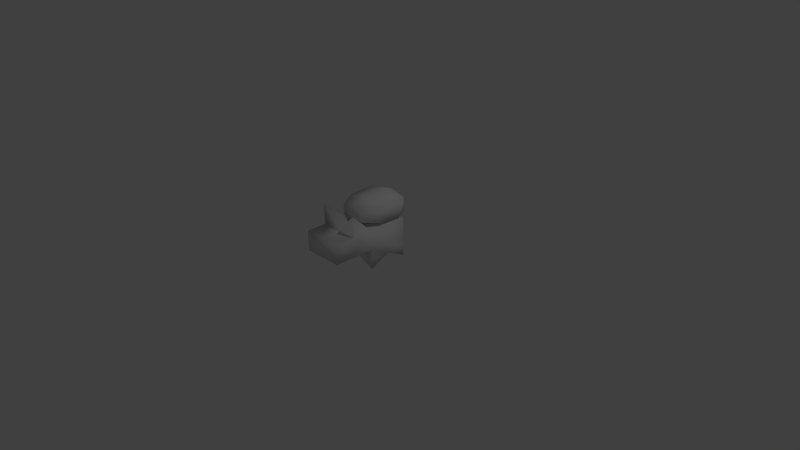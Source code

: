 # Source: RC_jump.blend  (saved by Blender 2.70.0; exported with 4.5.12 LTS)
import bpy
from mathutils import Matrix  # noqa: F401  (used for matrix-valued properties, if any)

bpy.ops.wm.read_factory_settings(use_empty=True)
scene = bpy.context.scene
scene.name = 'Scene'

# ---- collections
col_collection_1 = bpy.data.collections.new('Collection 1'); scene.collection.children.link(col_collection_1)
col_collection_2 = bpy.data.collections.new('Collection 2'); scene.collection.children.link(col_collection_2)
col_collection_3 = bpy.data.collections.new('Collection 3'); scene.collection.children.link(col_collection_3)

# ---- materials (node trees are filled in below, after node groups)
mat_material = bpy.data.materials.new('Material')
mat_material.alpha_threshold = 0.0
mat_material.use_transparent_shadow = False
mat_material.roughness = 0.5
mat_material.line_color = (0.0, 0.0, 0.0, 1.0)

# ---- material node trees

# ---- world
world_world = bpy.data.worlds.new('World'); scene.world = world_world
world_world.color = (0.05088, 0.05088, 0.05088)
world_world.use_sun_shadow = False
world_world.sun_shadow_jitter_overblur = 0.0
world_world.cycles.sampling_method = 'MANUAL'
world_world.cycles.sample_map_resolution = 256

# ---- cameras
cam_camera = bpy.data.cameras.new('Camera')
cam_camera.clip_end = 100.0
cam_camera.lens = 35.0
cam_camera.sensor_width = 32.0
cam_camera.sensor_height = 18.0
cam_camera.ortho_scale = 7.314
cam_camera.dof.focus_distance = 0.0
cam_camera.dof.aperture_fstop = 128.0

# ---- lights
light_lamp = bpy.data.lights.new('Lamp', 'POINT')
light_lamp.transmission_factor = 0.0
light_lamp.cutoff_distance = 30.0
light_lamp.energy = 100.0
light_lamp.shadow_buffer_clip_start = 1.001
light_lamp.shadow_soft_size = 0.1
light_lamp.shadow_maximum_resolution = 0.006
light_lamp.use_absolute_resolution = True
light_lamp.cycles.use_multiple_importance_sampling = False

# ---- meshes
me_cube = bpy.data.meshes.new('Cube')
me_cube.from_pydata([(0.9854, 0.9854, 0.9874), (0.9854, -0.9854, 0.9874), (0.9854, 0.9854, 0.001974), (0.9854, -0.9854, 0.001974), (0.9854, 0.0, 0.9874), (0.9854, -2.007, 0.001974), (0.9854, 0.0, 0.001974), (0.9854, -2.007, 0.9874), (0.9854, -0.9854, -0.9835), (0.9854, -2.993, 0.9874), (0.9854, -2.993, 0.001974), (0.9854, -2.007, 2.009), (0.9854, -0.9854, -0.509), (0.9854, 0.0, -0.509), (0.9854, 0.9854, -0.9835), (0.9854, 0.9854, -0.509), (-0.9854, 0.9854, 0.9874), (-0.9854, -0.9854, 0.9874), (-0.9854, 0.9854, 0.001974), (0.0, -0.9854, -0.509), (-0.9854, -0.9854, 0.001974), (0.0, -2.007, 0.001974), (0.0, -2.007, 0.9874), (-0.9854, 0.0, 0.9874), (0.0, 0.9854, 0.9874), (0.0, -0.9854, 0.9874), (-0.9854, -2.007, 0.001974), (0.0, 0.0, -0.509), (0.0, 0.0, 0.9874), (-0.9854, 0.0, 0.001974), (0.0, -0.9854, 0.001974), (-0.9854, -2.007, 0.9874), (0.0, 0.9854, 0.001974), (-0.9854, -0.9854, -0.9835), (-0.9854, -2.993, 0.9874), (-0.9854, -2.993, 0.001974), (0.0, -2.993, 0.9874), (-0.9854, -2.007, 2.009), (0.0, -2.993, 0.001974), (-0.9854, -0.9854, -0.509), (-0.9854, 0.0, -0.509), (0.0, 0.9854, -0.509), (-0.9854, 0.9854, -0.9835), (-0.9854, 0.9854, -0.509)], [], [(6, 4, 1, 3), (4, 28, 25, 1), (0, 24, 28, 4), (2, 0, 4, 6), (30, 3, 5, 21), (3, 1, 7, 5), (11, 22, 7), (13, 6, 3, 12), (0, 2, 32, 24), (21, 5, 10, 38), (7, 22, 36, 9), (10, 9, 36, 38), (12, 3, 30, 19), (5, 7, 9, 10), (11, 7, 1), (25, 22, 11), (25, 11, 1), (27, 13, 8), (8, 13, 12), (12, 19, 8), (27, 8, 19), (27, 14, 13), (27, 41, 14), (15, 14, 41), (14, 15, 13), (2, 15, 41, 32), (15, 2, 6, 13), (29, 20, 17, 23), (23, 17, 25, 28), (16, 23, 28, 24), (18, 29, 23, 16), (30, 21, 26, 20), (20, 26, 31, 17), (37, 31, 22), (40, 39, 20, 29), (16, 24, 32, 18), (21, 38, 35, 26), (31, 34, 36, 22), (35, 38, 36, 34), (39, 19, 30, 20), (26, 35, 34, 31), (37, 17, 31), (25, 37, 22), (25, 17, 37), (27, 33, 40), (33, 39, 40), (39, 33, 19), (27, 19, 33), (27, 40, 42), (27, 42, 41), (43, 41, 42), (42, 40, 43), (18, 32, 41, 43), (43, 40, 29, 18)])
me_cube.polygons.foreach_set('use_smooth', [True] * 54)
_uv = me_cube.uv_layers.new(name='UVMap')
_uv.uv.foreach_set('vector', [0.3141, 0.07827, 0.3141, 0.2345, 0.1579, 0.2345, 0.1579, 0.07827, 0.3141, 0.2345, 0.3141, 0.3828, 0.1579, 0.3828, 0.1579, 0.2345, 0.4704, 0.2345, 0.4704, 0.3828, 0.3141, 0.3828, 0.3141, 0.2345, 0.4704, 0.07827, 0.4704, 0.2345, 0.3141, 0.2345, 0.3141, 0.07827, 0.4689, 0.3911, 0.4689, 0.5473, 0.3126, 0.5473, 0.3126, 0.3911, 0.4689, 0.5473, 0.4689, 0.7036, 0.3126, 0.7036, 0.3126, 0.5473, 0.9082, 0.2669, 0.7519, 0.4231, 0.7519, 0.2669, 0.3126, 0.0001504, 0.3141, 0.07827, 0.1579, 0.07827, 0.1564, 0.0001504, 0.4704, 0.2345, 0.4704, 0.07827, 0.6266, 0.07827, 0.6266, 0.2345, 0.3126, 0.3911, 0.3126, 0.5473, 0.1564, 0.5473, 0.1564, 0.3911, 0.3126, 0.7036, 0.3126, 0.8598, 0.1564, 0.8598, 0.1564, 0.7036, 0.1564, 0.5473, 0.1564, 0.7036, 0.003906, 0.7036, 0.003906, 0.5473, 0.1564, 0.0001504, 0.1579, 0.07827, 0.004675, 0.08135, 0.003138, 0.003224, 0.3126, 0.5473, 0.3126, 0.7036, 0.1564, 0.7036, 0.1564, 0.5473, 0.9082, 0.2669, 0.7519, 0.2669, 0.7519, 0.1106, 0.8624, 0.5336, 0.7519, 0.4231, 0.9082, 0.2669, 0.8624, 0.0001504, 0.9082, 0.2669, 0.7519, 0.1106, 0.9214, 0.8601, 0.8516, 0.9922, 0.6953, 0.9217, 0.6953, 0.9217, 0.8516, 0.9922, 0.6953, 0.9922, 0.6953, 0.9922, 0.5391, 0.9922, 0.6953, 0.9217, 0.4692, 0.8601, 0.6953, 0.9217, 0.5391, 0.9922, 0.9214, 0.8601, 0.6953, 0.9217, 0.8516, 0.9922, 0.4692, 0.8601, 0.5391, 0.9922, 0.6953, 0.9217, 0.6953, 0.9922, 0.6953, 0.9217, 0.5391, 0.9922, 0.6953, 0.9217, 0.6953, 0.9922, 0.8516, 0.9922, 0.4704, 0.07827, 0.4704, 0.0001504, 0.6266, 0.0001504, 0.6266, 0.07827, 0.4704, 0.0001504, 0.4704, 0.07827, 0.3141, 0.07827, 0.3126, 0.0001504, 0.3141, 0.07827, 0.1579, 0.07827, 0.1579, 0.2345, 0.3141, 0.2345, 0.3141, 0.2345, 0.1579, 0.2345, 0.1579, 0.3828, 0.3141, 0.3828, 0.4704, 0.2345, 0.3141, 0.2345, 0.3141, 0.3828, 0.4704, 0.3828, 0.4704, 0.07827, 0.3141, 0.07827, 0.3141, 0.2345, 0.4704, 0.2345, 0.4689, 0.3911, 0.3126, 0.3911, 0.3126, 0.5473, 0.4689, 0.5473, 0.4689, 0.5473, 0.3126, 0.5473, 0.3126, 0.7036, 0.4689, 0.7036, 0.9082, 0.2669, 0.7519, 0.2669, 0.7519, 0.4231, 0.3126, 0.0001504, 0.1564, 0.0001504, 0.1579, 0.07827, 0.3141, 0.07827, 0.4704, 0.2345, 0.6266, 0.2345, 0.6266, 0.07827, 0.4704, 0.07827, 0.3126, 0.3911, 0.1564, 0.3911, 0.1564, 0.5473, 0.3126, 0.5473, 0.3126, 0.7036, 0.1564, 0.7036, 0.1564, 0.8598, 0.3126, 0.8598, 0.1564, 0.5473, 0.003906, 0.5473, 0.003906, 0.7036, 0.1564, 0.7036, 0.1564, 0.0001504, 0.003138, 0.003224, 0.004675, 0.08135, 0.1579, 0.07827, 0.3126, 0.5473, 0.1564, 0.5473, 0.1564, 0.7036, 0.3126, 0.7036, 0.9082, 0.2669, 0.7519, 0.1106, 0.7519, 0.2669, 0.8624, 0.5336, 0.9082, 0.2669, 0.7519, 0.4231, 0.8624, 0.0001504, 0.7519, 0.1106, 0.9082, 0.2669, 0.9214, 0.8601, 0.6953, 0.9217, 0.8516, 0.9922, 0.6953, 0.9217, 0.6953, 0.9922, 0.8516, 0.9922, 0.6953, 0.9922, 0.6953, 0.9217, 0.5391, 0.9922, 0.4692, 0.8601, 0.5391, 0.9922, 0.6953, 0.9217, 0.9214, 0.8601, 0.8516, 0.9922, 0.6953, 0.9217, 0.4692, 0.8601, 0.6953, 0.9217, 0.5391, 0.9922, 0.6953, 0.9922, 0.5391, 0.9922, 0.6953, 0.9217, 0.6953, 0.9217, 0.8516, 0.9922, 0.6953, 0.9922, 0.4704, 0.07827, 0.6266, 0.07827, 0.6266, 0.0001504, 0.4704, 0.0001504, 0.4704, 0.0001504, 0.3126, 0.0001504, 0.3141, 0.07827, 0.4704, 0.07827])
_ca = me_cube.color_attributes.new('Col', 'BYTE_COLOR', 'CORNER')
_ca.data.foreach_set('color', [1.0, 1.0, 1.0, 1.0, 1.0, 1.0, 1.0, 1.0, 1.0, 1.0, 1.0, 1.0, 1.0, 1.0, 1.0, 1.0, 1.0, 1.0, 1.0, 1.0, 1.0, 1.0, 1.0, 1.0, 1.0, 1.0, 1.0, 1.0, 1.0, 1.0, 1.0, 1.0, 1.0, 1.0, 1.0, 1.0, 1.0, 1.0, 1.0, 1.0, 1.0, 1.0, 1.0, 1.0, 1.0, 1.0, 1.0, 1.0, 1.0, 1.0, 1.0, 1.0, 1.0, 1.0, 1.0, 1.0, 1.0, 1.0, 1.0, 1.0, 1.0, 1.0, 1.0, 1.0, 1.0, 1.0, 1.0, 1.0, 1.0, 1.0, 1.0, 1.0, 1.0, 1.0, 1.0, 1.0, 1.0, 1.0, 1.0, 1.0, 1.0, 1.0, 1.0, 1.0, 1.0, 1.0, 1.0, 1.0, 1.0, 1.0, 1.0, 1.0, 1.0, 1.0, 1.0, 1.0, 1.0, 1.0, 1.0, 1.0, 1.0, 1.0, 1.0, 1.0, 1.0, 1.0, 1.0, 1.0, 1.0, 1.0, 1.0, 1.0, 1.0, 1.0, 1.0, 1.0, 1.0, 1.0, 1.0, 1.0, 1.0, 1.0, 1.0, 1.0, 1.0, 1.0, 1.0, 1.0, 1.0, 1.0, 1.0, 1.0, 1.0, 1.0, 1.0, 1.0, 1.0, 1.0, 1.0, 1.0, 1.0, 1.0, 1.0, 1.0, 1.0, 1.0, 1.0, 1.0, 1.0, 1.0, 1.0, 1.0, 1.0, 1.0, 1.0, 1.0, 1.0, 1.0, 1.0, 1.0, 1.0, 1.0, 1.0, 1.0, 1.0, 1.0, 1.0, 1.0, 1.0, 1.0, 1.0, 1.0, 1.0, 1.0, 1.0, 1.0, 1.0, 1.0, 1.0, 1.0, 1.0, 1.0, 1.0, 1.0, 1.0, 1.0, 1.0, 1.0, 1.0, 1.0, 1.0, 1.0, 1.0, 1.0, 1.0, 1.0, 1.0, 1.0, 1.0, 1.0, 1.0, 1.0, 1.0, 1.0, 1.0, 1.0, 1.0, 1.0, 1.0, 1.0, 1.0, 1.0, 1.0, 1.0, 1.0, 1.0, 1.0, 1.0, 1.0, 1.0, 1.0, 1.0, 1.0, 1.0, 1.0, 1.0, 1.0, 1.0, 1.0, 1.0, 1.0, 1.0, 1.0, 1.0, 1.0, 1.0, 1.0, 1.0, 1.0, 1.0, 1.0, 1.0, 1.0, 1.0, 1.0, 1.0, 1.0, 1.0, 1.0, 1.0, 1.0, 1.0, 1.0, 1.0, 1.0, 1.0, 1.0, 1.0, 1.0, 1.0, 1.0, 1.0, 1.0, 1.0, 1.0, 1.0, 1.0, 1.0, 1.0, 1.0, 1.0, 1.0, 1.0, 1.0, 1.0, 1.0, 1.0, 1.0, 1.0, 1.0, 1.0, 1.0, 1.0, 1.0, 1.0, 1.0, 1.0, 1.0, 1.0, 1.0, 1.0, 1.0, 1.0, 1.0, 1.0, 1.0, 1.0, 1.0, 1.0, 1.0, 1.0, 1.0, 1.0, 1.0, 1.0, 1.0, 1.0, 1.0, 1.0, 1.0, 1.0, 1.0, 1.0, 1.0, 1.0, 1.0, 1.0, 1.0, 1.0, 1.0, 1.0, 1.0, 1.0, 1.0, 1.0, 1.0, 1.0, 1.0, 1.0, 1.0, 1.0, 1.0, 1.0, 1.0, 1.0, 1.0, 1.0, 1.0, 1.0, 1.0, 1.0, 1.0, 1.0, 1.0, 1.0, 1.0, 1.0, 1.0, 1.0, 1.0, 1.0, 1.0, 1.0, 1.0, 1.0, 1.0, 1.0, 1.0, 1.0, 1.0, 1.0, 1.0, 1.0, 1.0, 1.0, 1.0, 1.0, 1.0, 1.0, 1.0, 1.0, 1.0, 1.0, 1.0, 1.0, 1.0, 1.0, 1.0, 1.0, 1.0, 1.0, 1.0, 1.0, 1.0, 1.0, 1.0, 1.0, 1.0, 1.0, 1.0, 1.0, 1.0, 1.0, 1.0, 1.0, 1.0, 1.0, 1.0, 1.0, 1.0, 1.0, 1.0, 1.0, 1.0, 1.0, 1.0, 1.0, 1.0, 1.0, 1.0, 1.0, 1.0, 1.0, 1.0, 1.0, 1.0, 1.0, 1.0, 1.0, 1.0, 1.0, 1.0, 1.0, 1.0, 1.0, 1.0, 1.0, 1.0, 1.0, 1.0, 1.0, 1.0, 1.0, 1.0, 1.0, 1.0, 1.0, 1.0, 1.0, 1.0, 1.0, 1.0, 1.0, 1.0, 1.0, 1.0, 1.0, 1.0, 1.0, 1.0, 1.0, 1.0, 1.0, 1.0, 1.0, 1.0, 1.0, 1.0, 1.0, 1.0, 1.0, 1.0, 1.0, 1.0, 1.0, 1.0, 1.0, 1.0, 1.0, 1.0, 1.0, 1.0, 1.0, 1.0, 1.0, 1.0, 1.0, 1.0, 1.0, 1.0, 1.0, 1.0, 1.0, 1.0, 1.0, 1.0, 1.0, 1.0, 1.0, 1.0, 1.0, 1.0, 1.0, 1.0, 1.0, 1.0, 1.0, 1.0, 1.0, 1.0, 1.0, 1.0, 1.0, 1.0, 1.0, 1.0, 1.0, 1.0, 1.0, 1.0, 1.0, 1.0, 1.0, 1.0, 1.0, 1.0, 1.0, 1.0, 1.0, 1.0, 1.0, 1.0, 1.0, 1.0, 1.0, 1.0, 1.0, 1.0, 1.0, 1.0, 1.0, 1.0, 1.0, 1.0, 1.0, 1.0, 1.0, 1.0, 1.0, 1.0, 1.0, 1.0, 1.0, 1.0, 1.0, 1.0, 1.0, 1.0, 1.0, 1.0, 1.0, 1.0, 1.0, 1.0, 1.0, 1.0, 1.0, 1.0, 1.0, 1.0, 1.0, 1.0, 1.0, 1.0, 1.0, 1.0, 1.0, 1.0, 1.0, 1.0, 1.0, 1.0, 1.0, 1.0, 1.0, 1.0, 1.0, 1.0, 1.0, 1.0, 1.0, 1.0, 1.0, 1.0, 1.0, 1.0, 1.0, 1.0, 1.0, 1.0, 1.0, 1.0, 1.0, 1.0, 1.0, 1.0, 1.0, 1.0, 1.0, 1.0, 1.0, 1.0, 1.0, 1.0, 1.0, 1.0, 1.0, 1.0, 1.0, 1.0, 1.0, 1.0, 1.0, 1.0, 1.0, 1.0, 1.0, 1.0, 1.0, 1.0, 1.0, 1.0, 1.0, 1.0, 1.0, 1.0, 1.0, 1.0, 1.0, 1.0, 1.0, 1.0, 1.0, 1.0, 1.0, 1.0, 1.0, 1.0, 1.0, 1.0, 1.0, 1.0, 1.0, 1.0, 1.0, 1.0, 1.0, 1.0, 1.0, 1.0, 1.0, 1.0, 1.0, 1.0, 1.0, 1.0, 1.0, 1.0, 1.0, 1.0, 1.0, 1.0, 1.0, 1.0, 1.0, 1.0, 1.0, 1.0, 1.0, 1.0, 1.0, 1.0, 1.0, 1.0, 1.0, 1.0, 1.0, 1.0, 1.0, 1.0, 1.0, 1.0, 1.0, 1.0, 1.0, 1.0, 1.0, 1.0, 1.0, 1.0, 1.0, 1.0, 1.0, 1.0, 1.0, 1.0, 1.0, 1.0, 1.0, 1.0, 1.0, 1.0, 1.0, 1.0, 1.0, 1.0, 1.0, 1.0, 1.0, 1.0, 1.0, 1.0, 1.0, 1.0, 1.0, 1.0, 1.0, 1.0, 1.0, 1.0, 1.0, 1.0, 1.0, 1.0, 1.0, 1.0, 1.0, 1.0, 1.0, 1.0, 1.0, 1.0, 1.0, 1.0, 1.0, 1.0, 1.0, 1.0, 1.0, 1.0, 1.0, 1.0, 1.0, 1.0, 1.0, 1.0, 1.0, 1.0, 1.0, 1.0, 1.0, 1.0, 1.0, 1.0, 1.0, 1.0, 1.0, 1.0, 1.0, 1.0, 1.0, 1.0, 1.0, 1.0, 1.0, 1.0, 1.0, 1.0])
me_cube.materials.append(mat_material)
me_cube.use_remesh_preserve_volume = False
me_cube.use_remesh_preserve_attributes = False
me_cube.use_mirror_vertex_groups = False
me_cube.update()
me_cylinder = bpy.data.meshes.new('Cylinder')
me_cylinder.from_pydata([(6.661e-17, 0.3667, -0.6667), (-6.358e-10, 0.3501, 0.3333), (0.866, 0.1667, -0.6667), (0.8383, 0.1565, 0.3333), (0.866, -0.5, -0.6667), (0.8383, -0.4888, 0.3333), (-8.742e-08, -0.6, -0.6667), (-8.526e-08, -0.5856, 0.3333), (-7.947e-09, 0.16, 0.9771), (0.5196, 0.04, 0.9771), (0.5196, -0.36, 0.9771), (-6.04e-08, -0.42, 0.9771), (-3.974e-09, 0.2633, -1.0), (0.6928, 0.1033, -1.0), (0.6928, -0.43, -1.0), (-7.391e-08, -0.51, -1.0)], [], [(0, 1, 3, 2), (2, 3, 5, 4), (4, 5, 7, 6), (7, 5, 10, 11), (5, 3, 9, 10), (3, 1, 8, 9), (9, 8, 11, 10), (4, 6, 15, 14), (2, 4, 14, 13), (0, 2, 13, 12), (12, 13, 14, 15)])
me_cylinder.polygons.foreach_set('use_smooth', [True] * 11)
_uv = me_cylinder.uv_layers.new(name='UVMap')
_uv.uv.foreach_set('vector', [0.4253, 0.6635, 0.4195, 0.8146, 0.2895, 0.81, 0.291, 0.6588, 0.291, 0.6588, 0.2895, 0.81, 0.1919, 0.81, 0.1902, 0.6588, 0.1902, 0.6588, 0.1919, 0.81, 0.06445, 0.8148, 0.05855, 0.6637, 0.08692, 0.8825, 0.1919, 0.81, 0.2114, 0.9186, 0.1463, 0.9635, 0.1919, 0.81, 0.2895, 0.81, 0.2719, 0.9186, 0.2114, 0.9186, 0.2895, 0.81, 0.3995, 0.8794, 0.3401, 0.9616, 0.2719, 0.9186, 0.2719, 0.9186, 0.29, 0.9972, 0.2023, 0.9972, 0.2114, 0.9186, 0.1902, 0.6588, 0.08359, 0.5814, 0.1155, 0.5401, 0.2008, 0.602, 0.291, 0.6588, 0.1902, 0.6588, 0.2008, 0.602, 0.2815, 0.602, 0.4031, 0.5846, 0.291, 0.6588, 0.2815, 0.602, 0.3711, 0.5427, 0.3056, 0.4973, 0.2815, 0.602, 0.2008, 0.602, 0.1887, 0.4973])
me_cylinder.use_remesh_preserve_volume = False
me_cylinder.use_remesh_preserve_attributes = False
me_cylinder.use_mirror_vertex_groups = False
me_cylinder.use_paint_bone_selection = False
me_cylinder.use_paint_mask = True
me_cylinder.update()
arm_armature = bpy.data.armatures.new('Armature')  # bones are not reproduced

# ---- objects
ob_lamp = bpy.data.objects.new('Lamp', light_lamp)
ob_camera = bpy.data.objects.new('Camera', cam_camera)
ob_corgi = bpy.data.objects.new('corgi', me_cube)
ob_armature = bpy.data.objects.new('Armature', arm_armature)
ob_cylinder = bpy.data.objects.new('Cylinder', me_cylinder)

# ---- transforms, parenting, visibility, modifiers, constraints
ob_lamp.location = (4.076, 1.005, 5.904)
ob_lamp.rotation_euler = (0.6503, 0.05522, 1.866)
ob_lamp.lock_rotations_4d = False
ob_lamp.empty_display_type = 'ARROWS'
ob_lamp.color = (0.0, 0.0, 0.0, 0.0)
ob_lamp.lineart.crease_threshold = 0.0
ob_camera.location = (7.481, -6.508, 5.344)
ob_camera.rotation_euler = (1.109, 0.01082, 0.8149)
ob_camera.lock_rotations_4d = False
ob_camera.empty_display_type = 'ARROWS'
ob_camera.color = (0.0, 0.0, 0.0, 0.0)
ob_camera.display_type = 'WIRE'
ob_camera.lineart.crease_threshold = 0.0
ob_corgi.location = (0.0, 0.0, 0.2595)
ob_corgi.scale = (0.274, 0.274, 0.274)
ob_corgi.lock_rotations_4d = False
ob_corgi.empty_display_type = 'ARROWS'
ob_corgi.lineart.crease_threshold = 0.0
_vg = ob_corgi.vertex_groups.new(name='Bone.006')
for _i, _w in zip([1, 3, 4, 6, 12, 13, 17, 19, 20, 23, 25, 27, 28, 29, 30, 39, 40], [1.0, 0.9539, 1.0, 1.0, 0.9987, 0.9848, 1.0, 0.9987, 0.9539, 1.0, 1.0, 0.9848, 1.0, 1.0, 0.9539, 0.9987, 0.9848]): _vg.add([_i], _w, 'REPLACE')
_vg = ob_corgi.vertex_groups.new(name='Bone.008')
for _i, _w in zip([0, 2, 4, 6, 13, 15, 16, 18, 23, 24, 27, 28, 29, 32, 40, 41, 43], [0.9412, 1.0, 0.9999, 1.0, 1.0, 1.0, 0.9412, 1.0, 0.9999, 0.9412, 1.0, 1.0, 1.0, 1.0, 1.0, 1.0, 1.0]): _vg.add([_i], _w, 'REPLACE')
_vg = ob_corgi.vertex_groups.new(name='Bone.007')
for _i, _w in zip([1, 3, 5, 7, 9, 10, 11, 17, 20, 21, 22, 25, 26, 30, 31, 34, 35, 36, 37, 38], [0.9977, 0.9382, 1.0, 0.9981, 1.0, 0.9999, 1.0, 0.9977, 0.9382, 1.0, 0.9981, 0.9977, 1.0, 0.9382, 0.9981, 1.0, 0.9999, 1.0, 1.0, 0.9999]): _vg.add([_i], _w, 'REPLACE')
_vg = ob_corgi.vertex_groups.new(name='Bone.002')
for _i, _w in zip([8, 12, 13, 19, 27], [1.0, 0.9999, 1.0, 1.0, 1.0]): _vg.add([_i], _w, 'REPLACE')
_vg = ob_corgi.vertex_groups.new(name='Bone.003')
for _i, _w in zip([19, 27, 33, 39, 40], [0.9875, 0.9955, 1.0, 1.0, 1.0]): _vg.add([_i], _w, 'REPLACE')
_vg = ob_corgi.vertex_groups.new(name='Bone.004')
for _i, _w in zip([13, 14, 15, 27, 41], [1.0, 1.0, 1.0, 1.0, 1.0]): _vg.add([_i], _w, 'REPLACE')
_vg = ob_corgi.vertex_groups.new(name='Bone.005')
for _i, _w in zip([27, 40, 41, 42, 43], [0.9923, 1.0, 1.0, 0.9944, 1.0]): _vg.add([_i], _w, 'REPLACE')
_m = ob_corgi.modifiers.new('Armature', 'ARMATURE')
_m.object = ob_armature
ob_armature.location = (0.0, 0.0, 0.0)
ob_armature.show_in_front = True
ob_armature.lineart.crease_threshold = 0.0
ob_cylinder.location = (0.0, 0.0, 0.74)
ob_cylinder.rotation_euler = (1.571, 2.22e-16, 2.22e-16)
ob_cylinder.scale = (0.33, 0.33, 0.33)
ob_cylinder.lineart.crease_threshold = 0.0
_vg = ob_cylinder.vertex_groups.new(name='Bone.010')
_vg.add([0, 1, 2, 3, 4, 5, 6, 7, 8, 9, 10, 11, 12, 13, 14, 15], 1.0, 'REPLACE')
_m = ob_cylinder.modifiers.new('Mirror', 'MIRROR')
_m = ob_cylinder.modifiers.new('Armature', 'ARMATURE')
_m.object = ob_armature

# ---- collection membership
col_collection_1.objects.link(ob_lamp)
col_collection_1.objects.link(ob_camera)
col_collection_2.objects.link(ob_corgi)
col_collection_3.objects.link(ob_armature)
col_collection_3.objects.link(ob_cylinder)

# ---- scene / render settings (as saved in the file)
scene.camera = ob_camera
scene.frame_start = 1; scene.frame_end = 10; scene.frame_set(10)
scene.render.engine = 'BLENDER_EEVEE_NEXT'
scene.render.resolution_percentage = 50
scene.render.dither_intensity = 0.0
scene.cycles.use_denoising = False
scene.cycles.samples = 10
scene.cycles.sampling_pattern = 'TABULATED_SOBOL'
scene.cycles.light_sampling_threshold = 0.0
scene.cycles.use_adaptive_sampling = False
scene.cycles.use_light_tree = False
scene.cycles.blur_glossy = 0.0
scene.cycles.volume_bounces = 1
scene.cycles.pixel_filter_type = 'GAUSSIAN'
scene.cycles.sample_clamp_indirect = 0.0
scene.view_settings.view_transform = 'Standard'
bpy.context.view_layer.update()
